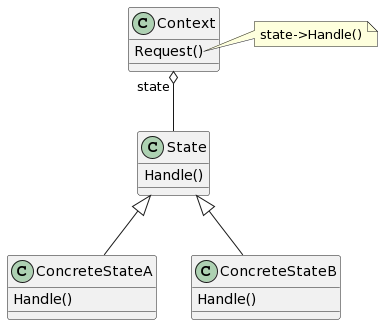

The diagram above was rendered by PlantUML. Its source (embedded in the PNG):
@startuml
class Context {
    Request()
    __
}

class State {
    Handle()
    __
}

class ConcreteStateA {
    Handle()
    __
}

class ConcreteStateB {
    Handle()
    __
}

Context "state" o-- State
State <|-- ConcreteStateA
State <|-- ConcreteStateB

note right of Context::Request()
    state->Handle()
end note
@enduml